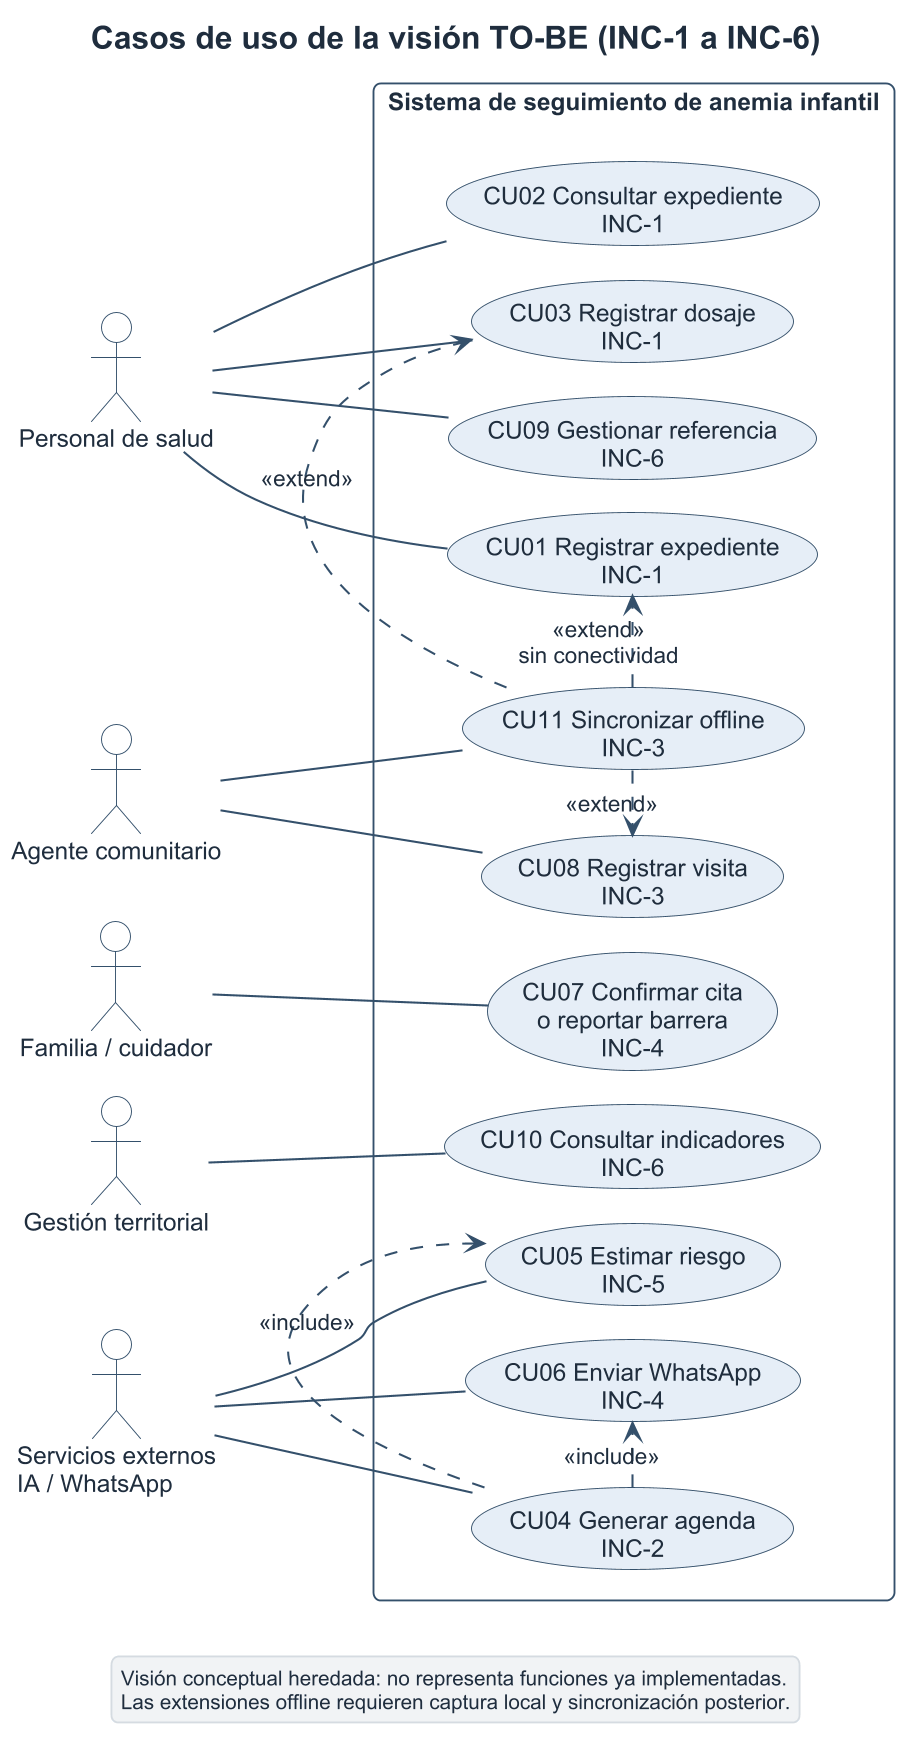

The diagram above was rendered by PlantUML. Its source (embedded in the PNG):
@startuml 13_s1_casos_uso_vision
skinparamlocked dpi 180
!include _tema.puml
left to right direction
title Casos de uso de la visión TO-BE (INC-1 a INC-6)
actor "Personal de salud" as P
actor "Agente comunitario" as A
actor "Familia / cuidador" as F
actor "Gestión territorial" as G
actor "Servicios externos\nIA / WhatsApp" as S
rectangle "Sistema de seguimiento de anemia infantil" {
usecase "CU01 Registrar expediente\nINC-1" as U1
usecase "CU02 Consultar expediente\nINC-1" as U2
usecase "CU03 Registrar dosaje\nINC-1" as U3
usecase "CU04 Generar agenda\nINC-2" as U4
usecase "CU05 Estimar riesgo\nINC-5" as U5
usecase "CU06 Enviar WhatsApp\nINC-4" as U6
usecase "CU07 Confirmar cita\no reportar barrera\nINC-4" as U7
usecase "CU08 Registrar visita\nINC-3" as U8
usecase "CU09 Gestionar referencia\nINC-6" as U9
usecase "CU10 Consultar indicadores\nINC-6" as U10
usecase "CU11 Sincronizar offline\nINC-3" as U11
}
P -- U1
P -- U2
P -- U3
P -- U9
A -- U8
A -- U11
F -- U7
G -- U10
S -- U4
S -- U5
S -- U6
U4 .> U5 : <<include>>
U4 .> U6 : <<include>>
U11 .> U1 : <<extend>>\nsin conectividad
U11 .> U3 : <<extend>>
U11 .> U8 : <<extend>>
legend bottom
Visión conceptual heredada: no representa funciones ya implementadas.
Las extensiones offline requieren captura local y sincronización posterior.
endlegend
@enduml